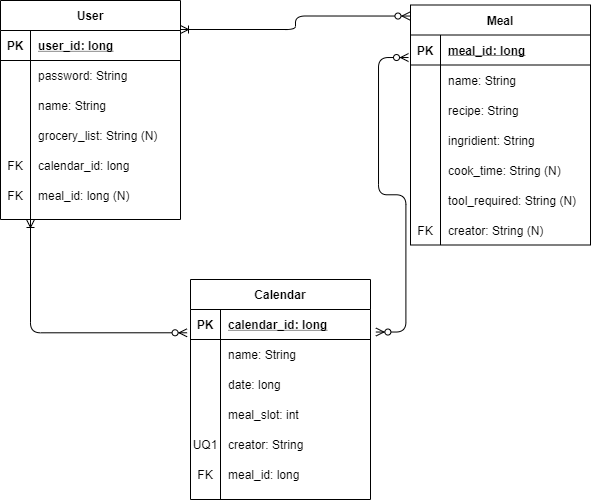

The diagram above was exported from draw.io. Its source (the exported page's mxGraphModel, read from the mxfile embedded in the PNG):
<mxGraphModel dx="925" dy="537" grid="1" gridSize="10" guides="1" tooltips="1" connect="1" arrows="1" fold="1" page="1" pageScale="1" pageWidth="850" pageHeight="1100" math="0" shadow="0">
  <root>
    <mxCell id="0" />
    <mxCell id="1" parent="0" />
    <mxCell id="2" value="User" style="shape=table;startSize=30;container=1;collapsible=1;childLayout=tableLayout;fixedRows=1;rowLines=0;fontStyle=1;align=center;resizeLast=1;" vertex="1" parent="1">
      <mxGeometry x="120" y="181" width="180" height="219" as="geometry" />
    </mxCell>
    <mxCell id="3" value="" style="shape=partialRectangle;collapsible=0;dropTarget=0;pointerEvents=0;fillColor=none;top=0;left=0;bottom=1;right=0;points=[[0,0.5],[1,0.5]];portConstraint=eastwest;" vertex="1" parent="2">
      <mxGeometry y="30" width="180" height="30" as="geometry" />
    </mxCell>
    <mxCell id="4" value="PK" style="shape=partialRectangle;connectable=0;fillColor=none;top=0;left=0;bottom=0;right=0;fontStyle=1;overflow=hidden;" vertex="1" parent="3">
      <mxGeometry width="30" height="30" as="geometry" />
    </mxCell>
    <mxCell id="5" value="user_id: long" style="shape=partialRectangle;connectable=0;fillColor=none;top=0;left=0;bottom=0;right=0;align=left;spacingLeft=6;fontStyle=5;overflow=hidden;" vertex="1" parent="3">
      <mxGeometry x="30" width="150" height="30" as="geometry" />
    </mxCell>
    <mxCell id="6" value="" style="shape=partialRectangle;collapsible=0;dropTarget=0;pointerEvents=0;fillColor=none;top=0;left=0;bottom=0;right=0;points=[[0,0.5],[1,0.5]];portConstraint=eastwest;" vertex="1" parent="2">
      <mxGeometry y="60" width="180" height="30" as="geometry" />
    </mxCell>
    <mxCell id="7" value="" style="shape=partialRectangle;connectable=0;fillColor=none;top=0;left=0;bottom=0;right=0;editable=1;overflow=hidden;" vertex="1" parent="6">
      <mxGeometry width="30" height="30" as="geometry" />
    </mxCell>
    <mxCell id="8" value="password: String" style="shape=partialRectangle;connectable=0;fillColor=none;top=0;left=0;bottom=0;right=0;align=left;spacingLeft=6;overflow=hidden;" vertex="1" parent="6">
      <mxGeometry x="30" width="150" height="30" as="geometry" />
    </mxCell>
    <mxCell id="9" value="" style="shape=partialRectangle;collapsible=0;dropTarget=0;pointerEvents=0;fillColor=none;top=0;left=0;bottom=0;right=0;points=[[0,0.5],[1,0.5]];portConstraint=eastwest;" vertex="1" parent="2">
      <mxGeometry y="90" width="180" height="30" as="geometry" />
    </mxCell>
    <mxCell id="10" value="" style="shape=partialRectangle;connectable=0;fillColor=none;top=0;left=0;bottom=0;right=0;editable=1;overflow=hidden;" vertex="1" parent="9">
      <mxGeometry width="30" height="30" as="geometry" />
    </mxCell>
    <mxCell id="11" value="name: String" style="shape=partialRectangle;connectable=0;fillColor=none;top=0;left=0;bottom=0;right=0;align=left;spacingLeft=6;overflow=hidden;" vertex="1" parent="9">
      <mxGeometry x="30" width="150" height="30" as="geometry" />
    </mxCell>
    <mxCell id="12" value="" style="shape=partialRectangle;collapsible=0;dropTarget=0;pointerEvents=0;fillColor=none;top=0;left=0;bottom=0;right=0;points=[[0,0.5],[1,0.5]];portConstraint=eastwest;" vertex="1" parent="2">
      <mxGeometry y="120" width="180" height="30" as="geometry" />
    </mxCell>
    <mxCell id="13" value="" style="shape=partialRectangle;connectable=0;fillColor=none;top=0;left=0;bottom=0;right=0;editable=1;overflow=hidden;" vertex="1" parent="12">
      <mxGeometry width="30" height="30" as="geometry" />
    </mxCell>
    <mxCell id="14" value="grocery_list: String (N)" style="shape=partialRectangle;connectable=0;fillColor=none;top=0;left=0;bottom=0;right=0;align=left;spacingLeft=6;overflow=hidden;" vertex="1" parent="12">
      <mxGeometry x="30" width="150" height="30" as="geometry" />
    </mxCell>
    <mxCell id="15" value="" style="shape=partialRectangle;collapsible=0;dropTarget=0;pointerEvents=0;fillColor=none;top=0;left=0;bottom=0;right=0;points=[[0,0.5],[1,0.5]];portConstraint=eastwest;" vertex="1" parent="2">
      <mxGeometry y="150" width="180" height="30" as="geometry" />
    </mxCell>
    <mxCell id="16" value="FK" style="shape=partialRectangle;connectable=0;fillColor=none;top=0;left=0;bottom=0;right=0;editable=1;overflow=hidden;" vertex="1" parent="15">
      <mxGeometry width="30" height="30" as="geometry" />
    </mxCell>
    <mxCell id="17" value="calendar_id: long" style="shape=partialRectangle;connectable=0;fillColor=none;top=0;left=0;bottom=0;right=0;align=left;spacingLeft=6;overflow=hidden;" vertex="1" parent="15">
      <mxGeometry x="30" width="150" height="30" as="geometry" />
    </mxCell>
    <mxCell id="18" value="" style="shape=partialRectangle;collapsible=0;dropTarget=0;pointerEvents=0;fillColor=none;top=0;left=0;bottom=0;right=0;points=[[0,0.5],[1,0.5]];portConstraint=eastwest;" vertex="1" parent="2">
      <mxGeometry y="180" width="180" height="30" as="geometry" />
    </mxCell>
    <mxCell id="19" value="FK" style="shape=partialRectangle;connectable=0;fillColor=none;top=0;left=0;bottom=0;right=0;editable=1;overflow=hidden;" vertex="1" parent="18">
      <mxGeometry width="30" height="30" as="geometry" />
    </mxCell>
    <mxCell id="20" value="meal_id: long (N)" style="shape=partialRectangle;connectable=0;fillColor=none;top=0;left=0;bottom=0;right=0;align=left;spacingLeft=6;overflow=hidden;" vertex="1" parent="18">
      <mxGeometry x="30" width="150" height="30" as="geometry" />
    </mxCell>
    <mxCell id="21" value="" style="edgeStyle=entityRelationEdgeStyle;fontSize=12;html=1;endArrow=ERzeroToMany;endFill=1;startArrow=ERzeroToMany;entryX=-0.011;entryY=0.751;entryDx=0;entryDy=0;entryPerimeter=0;exitX=1.03;exitY=0.751;exitDx=0;exitDy=0;exitPerimeter=0;" edge="1" source="47" target="25" parent="1">
      <mxGeometry width="100" height="100" relative="1" as="geometry">
        <mxPoint x="480" y="510" as="sourcePoint" />
        <mxPoint x="580" y="410" as="targetPoint" />
      </mxGeometry>
    </mxCell>
    <mxCell id="22" value="" style="edgeStyle=orthogonalEdgeStyle;fontSize=12;html=1;endArrow=ERoneToMany;startArrow=ERzeroToMany;exitX=-0.003;exitY=0.046;exitDx=0;exitDy=0;exitPerimeter=0;" edge="1" source="24" parent="1">
      <mxGeometry width="100" height="100" relative="1" as="geometry">
        <mxPoint x="520" y="160" as="sourcePoint" />
        <mxPoint x="300" y="210" as="targetPoint" />
      </mxGeometry>
    </mxCell>
    <mxCell id="23" value="" style="edgeStyle=orthogonalEdgeStyle;fontSize=12;html=1;endArrow=ERoneToMany;startArrow=ERzeroToMany;exitX=-0.019;exitY=0.776;exitDx=0;exitDy=0;exitPerimeter=0;" edge="1" source="47" parent="1">
      <mxGeometry width="100" height="100" relative="1" as="geometry">
        <mxPoint x="300" y="510" as="sourcePoint" />
        <mxPoint x="150" y="400" as="targetPoint" />
      </mxGeometry>
    </mxCell>
    <mxCell id="24" value="Meal" style="shape=table;startSize=30;container=1;collapsible=1;childLayout=tableLayout;fixedRows=1;rowLines=0;fontStyle=1;align=center;resizeLast=1;" vertex="1" parent="1">
      <mxGeometry x="530" y="185.5" width="180" height="240" as="geometry" />
    </mxCell>
    <mxCell id="25" value="" style="shape=partialRectangle;collapsible=0;dropTarget=0;pointerEvents=0;fillColor=none;top=0;left=0;bottom=1;right=0;points=[[0,0.5],[1,0.5]];portConstraint=eastwest;" vertex="1" parent="24">
      <mxGeometry y="30" width="180" height="30" as="geometry" />
    </mxCell>
    <mxCell id="26" value="PK" style="shape=partialRectangle;connectable=0;fillColor=none;top=0;left=0;bottom=0;right=0;fontStyle=1;overflow=hidden;" vertex="1" parent="25">
      <mxGeometry width="30" height="30" as="geometry" />
    </mxCell>
    <mxCell id="27" value="meal_id: long" style="shape=partialRectangle;connectable=0;fillColor=none;top=0;left=0;bottom=0;right=0;align=left;spacingLeft=6;fontStyle=5;overflow=hidden;" vertex="1" parent="25">
      <mxGeometry x="30" width="150" height="30" as="geometry" />
    </mxCell>
    <mxCell id="28" value="" style="shape=partialRectangle;collapsible=0;dropTarget=0;pointerEvents=0;fillColor=none;top=0;left=0;bottom=0;right=0;points=[[0,0.5],[1,0.5]];portConstraint=eastwest;" vertex="1" parent="24">
      <mxGeometry y="60" width="180" height="30" as="geometry" />
    </mxCell>
    <mxCell id="29" value="" style="shape=partialRectangle;connectable=0;fillColor=none;top=0;left=0;bottom=0;right=0;editable=1;overflow=hidden;" vertex="1" parent="28">
      <mxGeometry width="30" height="30" as="geometry" />
    </mxCell>
    <mxCell id="30" value="name: String" style="shape=partialRectangle;connectable=0;fillColor=none;top=0;left=0;bottom=0;right=0;align=left;spacingLeft=6;overflow=hidden;" vertex="1" parent="28">
      <mxGeometry x="30" width="150" height="30" as="geometry" />
    </mxCell>
    <mxCell id="31" value="" style="shape=partialRectangle;collapsible=0;dropTarget=0;pointerEvents=0;fillColor=none;top=0;left=0;bottom=0;right=0;points=[[0,0.5],[1,0.5]];portConstraint=eastwest;" vertex="1" parent="24">
      <mxGeometry y="90" width="180" height="30" as="geometry" />
    </mxCell>
    <mxCell id="32" value="" style="shape=partialRectangle;connectable=0;fillColor=none;top=0;left=0;bottom=0;right=0;editable=1;overflow=hidden;" vertex="1" parent="31">
      <mxGeometry width="30" height="30" as="geometry" />
    </mxCell>
    <mxCell id="33" value="recipe: String" style="shape=partialRectangle;connectable=0;fillColor=none;top=0;left=0;bottom=0;right=0;align=left;spacingLeft=6;overflow=hidden;" vertex="1" parent="31">
      <mxGeometry x="30" width="150" height="30" as="geometry" />
    </mxCell>
    <mxCell id="34" value="" style="shape=partialRectangle;collapsible=0;dropTarget=0;pointerEvents=0;fillColor=none;top=0;left=0;bottom=0;right=0;points=[[0,0.5],[1,0.5]];portConstraint=eastwest;" vertex="1" parent="24">
      <mxGeometry y="120" width="180" height="30" as="geometry" />
    </mxCell>
    <mxCell id="35" value="" style="shape=partialRectangle;connectable=0;fillColor=none;top=0;left=0;bottom=0;right=0;editable=1;overflow=hidden;" vertex="1" parent="34">
      <mxGeometry width="30" height="30" as="geometry" />
    </mxCell>
    <mxCell id="36" value="ingridient: String" style="shape=partialRectangle;connectable=0;fillColor=none;top=0;left=0;bottom=0;right=0;align=left;spacingLeft=6;overflow=hidden;" vertex="1" parent="34">
      <mxGeometry x="30" width="150" height="30" as="geometry" />
    </mxCell>
    <mxCell id="37" value="" style="shape=partialRectangle;collapsible=0;dropTarget=0;pointerEvents=0;fillColor=none;top=0;left=0;bottom=0;right=0;points=[[0,0.5],[1,0.5]];portConstraint=eastwest;" vertex="1" parent="24">
      <mxGeometry y="150" width="180" height="30" as="geometry" />
    </mxCell>
    <mxCell id="38" value="" style="shape=partialRectangle;connectable=0;fillColor=none;top=0;left=0;bottom=0;right=0;editable=1;overflow=hidden;" vertex="1" parent="37">
      <mxGeometry width="30" height="30" as="geometry" />
    </mxCell>
    <mxCell id="39" value="cook_time: String (N)" style="shape=partialRectangle;connectable=0;fillColor=none;top=0;left=0;bottom=0;right=0;align=left;spacingLeft=6;overflow=hidden;" vertex="1" parent="37">
      <mxGeometry x="30" width="150" height="30" as="geometry" />
    </mxCell>
    <mxCell id="40" value="" style="shape=partialRectangle;collapsible=0;dropTarget=0;pointerEvents=0;fillColor=none;top=0;left=0;bottom=0;right=0;points=[[0,0.5],[1,0.5]];portConstraint=eastwest;" vertex="1" parent="24">
      <mxGeometry y="180" width="180" height="30" as="geometry" />
    </mxCell>
    <mxCell id="41" value="" style="shape=partialRectangle;connectable=0;fillColor=none;top=0;left=0;bottom=0;right=0;editable=1;overflow=hidden;" vertex="1" parent="40">
      <mxGeometry width="30" height="30" as="geometry" />
    </mxCell>
    <mxCell id="42" value="tool_required: String (N)" style="shape=partialRectangle;connectable=0;fillColor=none;top=0;left=0;bottom=0;right=0;align=left;spacingLeft=6;overflow=hidden;" vertex="1" parent="40">
      <mxGeometry x="30" width="150" height="30" as="geometry" />
    </mxCell>
    <mxCell id="43" value="" style="shape=partialRectangle;collapsible=0;dropTarget=0;pointerEvents=0;fillColor=none;top=0;left=0;bottom=0;right=0;points=[[0,0.5],[1,0.5]];portConstraint=eastwest;" vertex="1" parent="24">
      <mxGeometry y="210" width="180" height="30" as="geometry" />
    </mxCell>
    <mxCell id="44" value="FK" style="shape=partialRectangle;connectable=0;fillColor=none;top=0;left=0;bottom=0;right=0;editable=1;overflow=hidden;" vertex="1" parent="43">
      <mxGeometry width="30" height="30" as="geometry" />
    </mxCell>
    <mxCell id="45" value="creator: String (N)" style="shape=partialRectangle;connectable=0;fillColor=none;top=0;left=0;bottom=0;right=0;align=left;spacingLeft=6;overflow=hidden;" vertex="1" parent="43">
      <mxGeometry x="30" width="150" height="30" as="geometry" />
    </mxCell>
    <mxCell id="46" value="Calendar" style="shape=table;startSize=30;container=1;collapsible=1;childLayout=tableLayout;fixedRows=1;rowLines=0;fontStyle=1;align=center;resizeLast=1;" vertex="1" parent="1">
      <mxGeometry x="310" y="460" width="180" height="220" as="geometry" />
    </mxCell>
    <mxCell id="47" value="" style="shape=partialRectangle;collapsible=0;dropTarget=0;pointerEvents=0;fillColor=none;top=0;left=0;bottom=1;right=0;points=[[0,0.5],[1,0.5]];portConstraint=eastwest;" vertex="1" parent="46">
      <mxGeometry y="30" width="180" height="30" as="geometry" />
    </mxCell>
    <mxCell id="48" value="PK" style="shape=partialRectangle;connectable=0;fillColor=none;top=0;left=0;bottom=0;right=0;fontStyle=1;overflow=hidden;" vertex="1" parent="47">
      <mxGeometry width="30" height="30" as="geometry" />
    </mxCell>
    <mxCell id="49" value="calendar_id: long" style="shape=partialRectangle;connectable=0;fillColor=none;top=0;left=0;bottom=0;right=0;align=left;spacingLeft=6;fontStyle=5;overflow=hidden;" vertex="1" parent="47">
      <mxGeometry x="30" width="150" height="30" as="geometry" />
    </mxCell>
    <mxCell id="50" value="" style="shape=partialRectangle;collapsible=0;dropTarget=0;pointerEvents=0;fillColor=none;top=0;left=0;bottom=0;right=0;points=[[0,0.5],[1,0.5]];portConstraint=eastwest;" vertex="1" parent="46">
      <mxGeometry y="60" width="180" height="30" as="geometry" />
    </mxCell>
    <mxCell id="51" value="" style="shape=partialRectangle;connectable=0;fillColor=none;top=0;left=0;bottom=0;right=0;editable=1;overflow=hidden;" vertex="1" parent="50">
      <mxGeometry width="30" height="30" as="geometry" />
    </mxCell>
    <mxCell id="52" value="name: String" style="shape=partialRectangle;connectable=0;fillColor=none;top=0;left=0;bottom=0;right=0;align=left;spacingLeft=6;overflow=hidden;" vertex="1" parent="50">
      <mxGeometry x="30" width="150" height="30" as="geometry" />
    </mxCell>
    <mxCell id="53" value="" style="shape=partialRectangle;collapsible=0;dropTarget=0;pointerEvents=0;fillColor=none;top=0;left=0;bottom=0;right=0;points=[[0,0.5],[1,0.5]];portConstraint=eastwest;" vertex="1" parent="46">
      <mxGeometry y="90" width="180" height="30" as="geometry" />
    </mxCell>
    <mxCell id="54" value="" style="shape=partialRectangle;connectable=0;fillColor=none;top=0;left=0;bottom=0;right=0;editable=1;overflow=hidden;" vertex="1" parent="53">
      <mxGeometry width="30" height="30" as="geometry" />
    </mxCell>
    <mxCell id="55" value="date: long" style="shape=partialRectangle;connectable=0;fillColor=none;top=0;left=0;bottom=0;right=0;align=left;spacingLeft=6;overflow=hidden;" vertex="1" parent="53">
      <mxGeometry x="30" width="150" height="30" as="geometry" />
    </mxCell>
    <mxCell id="56" value="" style="shape=partialRectangle;collapsible=0;dropTarget=0;pointerEvents=0;fillColor=none;top=0;left=0;bottom=0;right=0;points=[[0,0.5],[1,0.5]];portConstraint=eastwest;" vertex="1" parent="46">
      <mxGeometry y="120" width="180" height="30" as="geometry" />
    </mxCell>
    <mxCell id="57" value="" style="shape=partialRectangle;connectable=0;fillColor=none;top=0;left=0;bottom=0;right=0;editable=1;overflow=hidden;" vertex="1" parent="56">
      <mxGeometry width="30" height="30" as="geometry" />
    </mxCell>
    <mxCell id="58" value="meal_slot: int " style="shape=partialRectangle;connectable=0;fillColor=none;top=0;left=0;bottom=0;right=0;align=left;spacingLeft=6;overflow=hidden;" vertex="1" parent="56">
      <mxGeometry x="30" width="150" height="30" as="geometry" />
    </mxCell>
    <mxCell id="59" value="" style="shape=partialRectangle;collapsible=0;dropTarget=0;pointerEvents=0;fillColor=none;top=0;left=0;bottom=0;right=0;points=[[0,0.5],[1,0.5]];portConstraint=eastwest;" vertex="1" parent="46">
      <mxGeometry y="150" width="180" height="30" as="geometry" />
    </mxCell>
    <mxCell id="60" value="UQ1" style="shape=partialRectangle;connectable=0;fillColor=none;top=0;left=0;bottom=0;right=0;editable=1;overflow=hidden;" vertex="1" parent="59">
      <mxGeometry width="30" height="30" as="geometry" />
    </mxCell>
    <mxCell id="61" value="creator: String" style="shape=partialRectangle;connectable=0;fillColor=none;top=0;left=0;bottom=0;right=0;align=left;spacingLeft=6;overflow=hidden;" vertex="1" parent="59">
      <mxGeometry x="30" width="150" height="30" as="geometry" />
    </mxCell>
    <mxCell id="62" value="" style="shape=partialRectangle;collapsible=0;dropTarget=0;pointerEvents=0;fillColor=none;top=0;left=0;bottom=0;right=0;points=[[0,0.5],[1,0.5]];portConstraint=eastwest;" vertex="1" parent="46">
      <mxGeometry y="180" width="180" height="30" as="geometry" />
    </mxCell>
    <mxCell id="63" value="FK" style="shape=partialRectangle;connectable=0;fillColor=none;top=0;left=0;bottom=0;right=0;editable=1;overflow=hidden;" vertex="1" parent="62">
      <mxGeometry width="30" height="30" as="geometry" />
    </mxCell>
    <mxCell id="64" value="meal_id: long" style="shape=partialRectangle;connectable=0;fillColor=none;top=0;left=0;bottom=0;right=0;align=left;spacingLeft=6;overflow=hidden;" vertex="1" parent="62">
      <mxGeometry x="30" width="150" height="30" as="geometry" />
    </mxCell>
  </root>
</mxGraphModel>